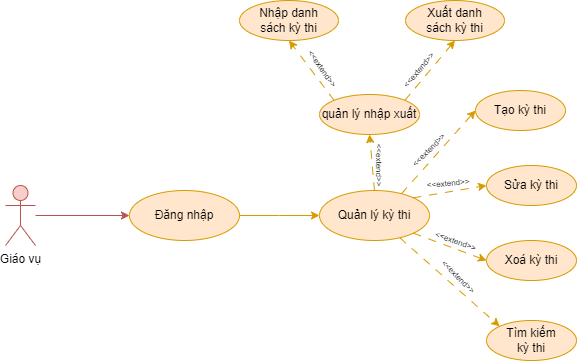

The diagram above was exported from draw.io. Its source (the exported page's mxGraphModel, read from the mxfile embedded in the PNG):
<mxGraphModel dx="1900" dy="621" grid="1" gridSize="10" guides="1" tooltips="1" connect="1" arrows="1" fold="1" page="1" pageScale="1" pageWidth="850" pageHeight="1100" math="0" shadow="0">
  <root>
    <mxCell id="0" />
    <mxCell id="1" parent="0" />
    <mxCell id="zHm6rmKf3e_niDFMt6Pt-1" value="&lt;font style=&quot;font-size: 8px;&quot;&gt;&amp;lt;&amp;lt;extend&amp;gt;&amp;gt;&lt;/font&gt;" style="text;html=1;strokeColor=none;fillColor=none;align=center;verticalAlign=middle;whiteSpace=wrap;rounded=0;rotation=90;" parent="1" vertex="1">
      <mxGeometry x="225" y="230" width="60" height="30" as="geometry" />
    </mxCell>
    <mxCell id="zHm6rmKf3e_niDFMt6Pt-4" style="rounded=0;orthogonalLoop=1;jettySize=auto;html=1;entryX=0;entryY=0;entryDx=0;entryDy=0;fillColor=#ffe6cc;strokeColor=#d79b00;dashed=1;dashPattern=8 8;" parent="1" source="zHm6rmKf3e_niDFMt6Pt-6" target="zHm6rmKf3e_niDFMt6Pt-13" edge="1">
      <mxGeometry relative="1" as="geometry" />
    </mxCell>
    <mxCell id="zHm6rmKf3e_niDFMt6Pt-5" style="rounded=0;orthogonalLoop=1;jettySize=auto;html=1;exitX=0.5;exitY=0;exitDx=0;exitDy=0;entryX=0.5;entryY=1;entryDx=0;entryDy=0;fillColor=#ffe6cc;strokeColor=#d79b00;dashed=1;dashPattern=8 8;" parent="1" source="zHm6rmKf3e_niDFMt6Pt-6" target="zHm6rmKf3e_niDFMt6Pt-20" edge="1">
      <mxGeometry relative="1" as="geometry" />
    </mxCell>
    <mxCell id="zHm6rmKf3e_niDFMt6Pt-6" value="Quản lý kỳ thi" style="ellipse;whiteSpace=wrap;html=1;fillColor=#ffe6cc;strokeColor=#d79b00;" parent="1" vertex="1">
      <mxGeometry x="194" y="270" width="110" height="50" as="geometry" />
    </mxCell>
    <mxCell id="zHm6rmKf3e_niDFMt6Pt-7" style="rounded=0;orthogonalLoop=1;jettySize=auto;html=1;entryX=0;entryY=0.5;entryDx=0;entryDy=0;fillColor=#ffe6cc;strokeColor=#d79b00;exitX=0.747;exitY=0.061;exitDx=0;exitDy=0;exitPerimeter=0;dashed=1;dashPattern=8 8;" parent="1" source="zHm6rmKf3e_niDFMt6Pt-6" target="zHm6rmKf3e_niDFMt6Pt-10" edge="1">
      <mxGeometry relative="1" as="geometry">
        <mxPoint x="270" y="243" as="sourcePoint" />
      </mxGeometry>
    </mxCell>
    <mxCell id="zHm6rmKf3e_niDFMt6Pt-8" style="rounded=0;orthogonalLoop=1;jettySize=auto;html=1;entryX=0;entryY=0.5;entryDx=0;entryDy=0;fillColor=#ffe6cc;strokeColor=#d79b00;exitX=1;exitY=0;exitDx=0;exitDy=0;dashed=1;dashPattern=8 8;" parent="1" source="zHm6rmKf3e_niDFMt6Pt-6" target="zHm6rmKf3e_niDFMt6Pt-11" edge="1">
      <mxGeometry relative="1" as="geometry">
        <mxPoint x="291" y="260" as="sourcePoint" />
      </mxGeometry>
    </mxCell>
    <mxCell id="zHm6rmKf3e_niDFMt6Pt-9" style="rounded=0;orthogonalLoop=1;jettySize=auto;html=1;exitX=1;exitY=1;exitDx=0;exitDy=0;entryX=0;entryY=0.5;entryDx=0;entryDy=0;fillColor=#ffe6cc;strokeColor=#d79b00;dashed=1;dashPattern=8 8;" parent="1" source="zHm6rmKf3e_niDFMt6Pt-6" target="zHm6rmKf3e_niDFMt6Pt-12" edge="1">
      <mxGeometry relative="1" as="geometry">
        <mxPoint x="278" y="274" as="sourcePoint" />
      </mxGeometry>
    </mxCell>
    <mxCell id="zHm6rmKf3e_niDFMt6Pt-10" value="Tạo kỳ thi" style="ellipse;whiteSpace=wrap;html=1;fillColor=#ffe6cc;strokeColor=#d79b00;" parent="1" vertex="1">
      <mxGeometry x="350" y="170" width="90" height="40" as="geometry" />
    </mxCell>
    <mxCell id="zHm6rmKf3e_niDFMt6Pt-11" value="Sửa kỳ thi" style="ellipse;whiteSpace=wrap;html=1;fillColor=#ffe6cc;strokeColor=#d79b00;" parent="1" vertex="1">
      <mxGeometry x="361" y="245" width="90" height="40" as="geometry" />
    </mxCell>
    <mxCell id="zHm6rmKf3e_niDFMt6Pt-12" value="Xoá kỳ thi" style="ellipse;whiteSpace=wrap;html=1;fillColor=#ffe6cc;strokeColor=#d79b00;" parent="1" vertex="1">
      <mxGeometry x="361" y="320" width="90" height="40" as="geometry" />
    </mxCell>
    <mxCell id="zHm6rmKf3e_niDFMt6Pt-13" value="Tìm kiếm&lt;br&gt;kỳ thi" style="ellipse;whiteSpace=wrap;html=1;fillColor=#ffe6cc;strokeColor=#d79b00;" parent="1" vertex="1">
      <mxGeometry x="361" y="400" width="90" height="40" as="geometry" />
    </mxCell>
    <mxCell id="zHm6rmKf3e_niDFMt6Pt-14" value="&lt;font style=&quot;font-size: 8px;&quot;&gt;&amp;lt;&amp;lt;extend&amp;gt;&amp;gt;&lt;/font&gt;" style="text;html=1;strokeColor=none;fillColor=none;align=center;verticalAlign=middle;whiteSpace=wrap;rounded=0;rotation=-45;" parent="1" vertex="1">
      <mxGeometry x="273" y="214" width="60" height="30" as="geometry" />
    </mxCell>
    <mxCell id="zHm6rmKf3e_niDFMt6Pt-15" value="&lt;font style=&quot;font-size: 8px;&quot;&gt;&amp;lt;&amp;lt;extend&amp;gt;&amp;gt;&lt;/font&gt;" style="text;html=1;strokeColor=none;fillColor=none;align=center;verticalAlign=middle;whiteSpace=wrap;rounded=0;rotation=-5;" parent="1" vertex="1">
      <mxGeometry x="293" y="247" width="60" height="30" as="geometry" />
    </mxCell>
    <mxCell id="zHm6rmKf3e_niDFMt6Pt-16" value="&lt;font style=&quot;font-size: 8px;&quot;&gt;&amp;lt;&amp;lt;extend&amp;gt;&amp;gt;&lt;/font&gt;" style="text;html=1;strokeColor=none;fillColor=none;align=center;verticalAlign=middle;whiteSpace=wrap;rounded=0;rotation=20;" parent="1" vertex="1">
      <mxGeometry x="301" y="305" width="60" height="30" as="geometry" />
    </mxCell>
    <mxCell id="zHm6rmKf3e_niDFMt6Pt-17" value="&lt;font style=&quot;font-size: 8px;&quot;&gt;&amp;lt;&amp;lt;extend&amp;gt;&amp;gt;&lt;/font&gt;" style="text;html=1;strokeColor=none;fillColor=none;align=center;verticalAlign=middle;whiteSpace=wrap;rounded=0;rotation=45;" parent="1" vertex="1">
      <mxGeometry x="304" y="341" width="60" height="30" as="geometry" />
    </mxCell>
    <mxCell id="zHm6rmKf3e_niDFMt6Pt-18" style="rounded=0;orthogonalLoop=1;jettySize=auto;html=1;exitX=0;exitY=0;exitDx=0;exitDy=0;entryX=0.5;entryY=1;entryDx=0;entryDy=0;dashed=1;dashPattern=8 8;fillColor=#ffe6cc;strokeColor=#d79b00;" parent="1" source="zHm6rmKf3e_niDFMt6Pt-20" target="zHm6rmKf3e_niDFMt6Pt-22" edge="1">
      <mxGeometry relative="1" as="geometry" />
    </mxCell>
    <mxCell id="zHm6rmKf3e_niDFMt6Pt-19" style="rounded=0;orthogonalLoop=1;jettySize=auto;html=1;exitX=1;exitY=0;exitDx=0;exitDy=0;entryX=0.5;entryY=1;entryDx=0;entryDy=0;dashed=1;dashPattern=8 8;fillColor=#ffe6cc;strokeColor=#d79b00;" parent="1" source="zHm6rmKf3e_niDFMt6Pt-20" target="zHm6rmKf3e_niDFMt6Pt-21" edge="1">
      <mxGeometry relative="1" as="geometry" />
    </mxCell>
    <mxCell id="zHm6rmKf3e_niDFMt6Pt-20" value="quản lý nhập xuất" style="ellipse;whiteSpace=wrap;html=1;fillColor=#ffe6cc;strokeColor=#d79b00;" parent="1" vertex="1">
      <mxGeometry x="194" y="174" width="100" height="40" as="geometry" />
    </mxCell>
    <mxCell id="zHm6rmKf3e_niDFMt6Pt-21" value="Xuất danh&lt;br&gt;sách kỳ thi" style="ellipse;whiteSpace=wrap;html=1;fillColor=#ffe6cc;strokeColor=#d79b00;" parent="1" vertex="1">
      <mxGeometry x="280" y="80" width="99" height="40" as="geometry" />
    </mxCell>
    <mxCell id="zHm6rmKf3e_niDFMt6Pt-22" value="Nhập danh&lt;br&gt;sách kỳ thi" style="ellipse;whiteSpace=wrap;html=1;fillColor=#ffe6cc;strokeColor=#d79b00;" parent="1" vertex="1">
      <mxGeometry x="114" y="80" width="99" height="40" as="geometry" />
    </mxCell>
    <mxCell id="zHm6rmKf3e_niDFMt6Pt-23" value="&lt;font style=&quot;font-size: 8px;&quot;&gt;&amp;lt;&amp;lt;extend&amp;gt;&amp;gt;&lt;/font&gt;" style="text;html=1;strokeColor=none;fillColor=none;align=center;verticalAlign=middle;whiteSpace=wrap;rounded=0;rotation=55;" parent="1" vertex="1">
      <mxGeometry x="168" y="133" width="60" height="30" as="geometry" />
    </mxCell>
    <mxCell id="zHm6rmKf3e_niDFMt6Pt-24" value="&lt;font style=&quot;font-size: 8px;&quot;&gt;&amp;lt;&amp;lt;extend&amp;gt;&amp;gt;&lt;/font&gt;" style="text;html=1;strokeColor=none;fillColor=none;align=center;verticalAlign=middle;whiteSpace=wrap;rounded=0;rotation=-50;" parent="1" vertex="1">
      <mxGeometry x="263" y="134" width="60" height="30" as="geometry" />
    </mxCell>
    <mxCell id="R5vRIbawSzPcbMBP-bzI-1" style="rounded=0;orthogonalLoop=1;jettySize=auto;html=1;entryX=0;entryY=0.5;entryDx=0;entryDy=0;fillColor=#f8cecc;strokeColor=#b85450;" edge="1" parent="1" source="R5vRIbawSzPcbMBP-bzI-2" target="R5vRIbawSzPcbMBP-bzI-4">
      <mxGeometry relative="1" as="geometry">
        <mxPoint x="14.109127034739686" y="328.6623304703363" as="targetPoint" />
      </mxGeometry>
    </mxCell>
    <mxCell id="R5vRIbawSzPcbMBP-bzI-2" value="Giáo vụ" style="shape=umlActor;verticalLabelPosition=bottom;verticalAlign=top;html=1;outlineConnect=0;fillColor=#f8cecc;strokeColor=#b85450;" vertex="1" parent="1">
      <mxGeometry x="-120" y="265.00000000000006" width="30" height="60" as="geometry" />
    </mxCell>
    <mxCell id="R5vRIbawSzPcbMBP-bzI-3" style="edgeStyle=orthogonalEdgeStyle;rounded=0;orthogonalLoop=1;jettySize=auto;html=1;entryX=0;entryY=0.5;entryDx=0;entryDy=0;fillColor=#ffe6cc;strokeColor=#d79b00;" edge="1" parent="1" source="R5vRIbawSzPcbMBP-bzI-4">
      <mxGeometry relative="1" as="geometry">
        <mxPoint x="194" y="295" as="targetPoint" />
      </mxGeometry>
    </mxCell>
    <mxCell id="R5vRIbawSzPcbMBP-bzI-4" value="Đăng nhập" style="ellipse;whiteSpace=wrap;html=1;fillColor=#ffe6cc;strokeColor=#d79b00;" vertex="1" parent="1">
      <mxGeometry x="4" y="270" width="110" height="50" as="geometry" />
    </mxCell>
  </root>
</mxGraphModel>